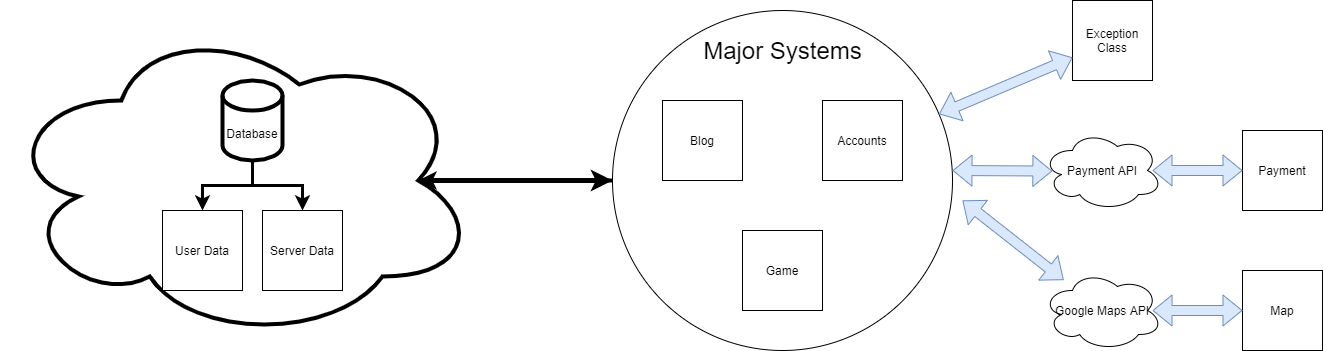

The diagram above was exported from draw.io. Its source (the exported page's mxGraphModel, read from the mxfile embedded in the PNG):
<mxGraphModel dx="1422" dy="762" grid="1" gridSize="10" guides="1" tooltips="1" connect="1" arrows="1" fold="1" page="1" pageScale="1" pageWidth="850" pageHeight="1100" background="#ffffff" math="0" shadow="0">
  <root>
    <mxCell id="SyeGj93GOeXFTaVUsoha-0" />
    <mxCell id="SyeGj93GOeXFTaVUsoha-1" parent="SyeGj93GOeXFTaVUsoha-0" />
    <mxCell id="SkSGjs-147-k3ikhT434-2" style="edgeStyle=orthogonalEdgeStyle;rounded=0;orthogonalLoop=1;jettySize=auto;html=1;" edge="1" parent="SyeGj93GOeXFTaVUsoha-1" source="TzImwydMvZ6KqkhuUePx-0" target="2dAhPbMLJiHVI_RGmLUu-0">
      <mxGeometry relative="1" as="geometry">
        <Array as="points">
          <mxPoint x="665" y="240" />
          <mxPoint x="185" y="240" />
        </Array>
      </mxGeometry>
    </mxCell>
    <mxCell id="SkSGjs-147-k3ikhT434-3" style="edgeStyle=orthogonalEdgeStyle;rounded=0;orthogonalLoop=1;jettySize=auto;html=1;" edge="1" parent="SyeGj93GOeXFTaVUsoha-1" source="TzImwydMvZ6KqkhuUePx-0" target="2dAhPbMLJiHVI_RGmLUu-1">
      <mxGeometry relative="1" as="geometry">
        <Array as="points">
          <mxPoint x="665" y="240" />
          <mxPoint x="350" y="240" />
        </Array>
      </mxGeometry>
    </mxCell>
    <mxCell id="SkSGjs-147-k3ikhT434-4" style="edgeStyle=orthogonalEdgeStyle;rounded=0;orthogonalLoop=1;jettySize=auto;html=1;" edge="1" parent="SyeGj93GOeXFTaVUsoha-1" source="TzImwydMvZ6KqkhuUePx-0" target="2dAhPbMLJiHVI_RGmLUu-2">
      <mxGeometry relative="1" as="geometry">
        <Array as="points">
          <mxPoint x="665" y="240" />
          <mxPoint x="505" y="240" />
        </Array>
      </mxGeometry>
    </mxCell>
    <mxCell id="SkSGjs-147-k3ikhT434-5" style="edgeStyle=orthogonalEdgeStyle;rounded=0;orthogonalLoop=1;jettySize=auto;html=1;" edge="1" parent="SyeGj93GOeXFTaVUsoha-1" source="TzImwydMvZ6KqkhuUePx-0" target="2dAhPbMLJiHVI_RGmLUu-3">
      <mxGeometry relative="1" as="geometry" />
    </mxCell>
    <mxCell id="SkSGjs-147-k3ikhT434-6" style="edgeStyle=orthogonalEdgeStyle;rounded=0;orthogonalLoop=1;jettySize=auto;html=1;" edge="1" parent="SyeGj93GOeXFTaVUsoha-1" source="TzImwydMvZ6KqkhuUePx-0" target="sShcJy9SlcuPWwCVi0sB-0">
      <mxGeometry relative="1" as="geometry">
        <Array as="points">
          <mxPoint x="665" y="240" />
          <mxPoint x="820" y="240" />
        </Array>
      </mxGeometry>
    </mxCell>
    <mxCell id="SkSGjs-147-k3ikhT434-8" style="edgeStyle=orthogonalEdgeStyle;rounded=0;orthogonalLoop=1;jettySize=auto;html=1;entryX=0.561;entryY=0.847;entryDx=0;entryDy=0;entryPerimeter=0;" edge="1" parent="SyeGj93GOeXFTaVUsoha-1" source="TzImwydMvZ6KqkhuUePx-0" target="SkSGjs-147-k3ikhT434-0">
      <mxGeometry relative="1" as="geometry">
        <Array as="points">
          <mxPoint x="665" y="240" />
          <mxPoint x="987" y="240" />
        </Array>
      </mxGeometry>
    </mxCell>
    <mxCell id="SkSGjs-147-k3ikhT434-9" style="edgeStyle=orthogonalEdgeStyle;rounded=0;orthogonalLoop=1;jettySize=auto;html=1;" edge="1" parent="SyeGj93GOeXFTaVUsoha-1" source="TzImwydMvZ6KqkhuUePx-0" target="SkSGjs-147-k3ikhT434-1">
      <mxGeometry relative="1" as="geometry">
        <Array as="points">
          <mxPoint x="665" y="240" />
          <mxPoint x="1140" y="240" />
        </Array>
      </mxGeometry>
    </mxCell>
    <mxCell id="TzImwydMvZ6KqkhuUePx-0" value="" style="html=1;aspect=fixed;strokeColor=none;shadow=0;align=center;verticalAlign=top;fillColor=#3B8DF1;shape=mxgraph.gcp2.website" parent="SyeGj93GOeXFTaVUsoha-1" vertex="1">
      <mxGeometry x="615" y="370" width="100" height="97" as="geometry" />
    </mxCell>
    <mxCell id="TzImwydMvZ6KqkhuUePx-1" value="&lt;font style=&quot;font-size: 18px&quot;&gt;Our Website&lt;/font&gt;" style="text;html=1;align=center;verticalAlign=middle;resizable=0;points=[];autosize=1;strokeWidth=4;" parent="SyeGj93GOeXFTaVUsoha-1" vertex="1">
      <mxGeometry x="605" y="490" width="120" height="20" as="geometry" />
    </mxCell>
    <mxCell id="2dAhPbMLJiHVI_RGmLUu-0" value="Social Media API&lt;span style=&quot;color: rgba(0 , 0 , 0 , 0) ; font-family: monospace ; font-size: 0px&quot;&gt;%3CmxGraphModel%3E%3Croot%3E%3CmxCell%20id%3D%220%22%2F%3E%3CmxCell%20id%3D%221%22%20parent%3D%220%22%2F%3E%3CmxCell%20id%3D%222%22%20value%3D%22Database%26lt%3Bspan%20style%3D%26quot%3Bcolor%3A%20rgba(0%20%2C%200%20%2C%200%20%2C%200)%20%3B%20font-family%3A%20monospace%20%3B%20font-size%3A%200px%26quot%3B%26gt%3B%253CmxGraphModel%253E%253Croot%253E%253CmxCell%2520id%253D%25220%2522%252F%253E%253CmxCell%2520id%253D%25221%2522%2520parent%253D%25220%2522%252F%253E%253CmxCell%2520id%253D%25222%2522%2520value%253D%2522Game%2522%2520style%253D%2522rounded%253D0%253BwhiteSpace%253Dwrap%253Bhtml%253D1%253B%2522%2520vertex%253D%25221%2522%2520parent%253D%25221%2522%253E%253CmxGeometry%2520x%253D%252240%2522%2520y%253D%2522160%2522%2520width%253D%252280%2522%2520height%253D%252280%2522%2520as%253D%2522geometry%2522%252F%253E%253C%252FmxCell%253E%253C%252Froot%253E%253C%252FmxGraphModel%253E%26lt%3B%2Fspan%26gt%3B%22%20style%3D%22rounded%3D0%3BwhiteSpace%3Dwrap%3Bhtml%3D1%3B%22%20vertex%3D%221%22%20parent%3D%221%22%3E%3CmxGeometry%20x%3D%22280%22%20y%3D%22520%22%20width%3D%2280%22%20height%3D%2280%22%20as%3D%22geometry%22%2F%3E%3C%2FmxCell%3E%3C%2Froot%3E%3C%2FmxGraphModel%3E&lt;/span&gt;" style="shape=document;whiteSpace=wrap;html=1;boundedLbl=1;strokeWidth=4;" parent="SyeGj93GOeXFTaVUsoha-1" vertex="1">
      <mxGeometry x="125" y="40" width="120" height="80" as="geometry" />
    </mxCell>
    <mxCell id="2dAhPbMLJiHVI_RGmLUu-1" value="Google Maps API&lt;span style=&quot;color: rgba(0 , 0 , 0 , 0) ; font-family: monospace ; font-size: 0px&quot;&gt;%3CmxGraphModel%3E%3Croot%3E%3CmxCell%20id%3D%220%22%2F%3E%3CmxCell%20id%3D%221%22%20parent%3D%220%22%2F%3E%3CmxCell%20id%3D%222%22%20value%3D%22Social%20Media%20API%26lt%3Bspan%20style%3D%26quot%3Bcolor%3A%20rgba(0%20%2C%200%20%2C%200%20%2C%200)%20%3B%20font-family%3A%20monospace%20%3B%20font-size%3A%200px%26quot%3B%26gt%3B%253CmxGraphModel%253E%253Croot%253E%253CmxCell%2520id%253D%25220%2522%252F%253E%253CmxCell%2520id%253D%25221%2522%2520parent%253D%25220%2522%252F%253E%253CmxCell%2520id%253D%25222%2522%2520value%253D%2522Database%2526lt%253Bspan%2520style%253D%2526quot%253Bcolor%253A%2520rgba(0%2520%252C%25200%2520%252C%25200%2520%252C%25200)%2520%253B%2520font-family%253A%2520monospace%2520%253B%2520font-size%253A%25200px%2526quot%253B%2526gt%253B%25253CmxGraphModel%25253E%25253Croot%25253E%25253CmxCell%252520id%25253D%2525220%252522%25252F%25253E%25253CmxCell%252520id%25253D%2525221%252522%252520parent%25253D%2525220%252522%25252F%25253E%25253CmxCell%252520id%25253D%2525222%252522%252520value%25253D%252522Game%252522%252520style%25253D%252522rounded%25253D0%25253BwhiteSpace%25253Dwrap%25253Bhtml%25253D1%25253B%252522%252520vertex%25253D%2525221%252522%252520parent%25253D%2525221%252522%25253E%25253CmxGeometry%252520x%25253D%25252240%252522%252520y%25253D%252522160%252522%252520width%25253D%25252280%252522%252520height%25253D%25252280%252522%252520as%25253D%252522geometry%252522%25252F%25253E%25253C%25252FmxCell%25253E%25253C%25252Froot%25253E%25253C%25252FmxGraphModel%25253E%2526lt%253B%252Fspan%2526gt%253B%2522%2520style%253D%2522rounded%253D0%253BwhiteSpace%253Dwrap%253Bhtml%253D1%253B%2522%2520vertex%253D%25221%2522%2520parent%253D%25221%2522%253E%253CmxGeometry%2520x%253D%2522280%2522%2520y%253D%2522520%2522%2520width%253D%252280%2522%2520height%253D%252280%2522%2520as%253D%2522geometry%2522%252F%253E%253C%252FmxCell%253E%253C%252Froot%253E%253C%252FmxGraphModel%253E%26lt%3B%2Fspan%26gt%3B%22%20style%3D%22shape%3Ddocument%3BwhiteSpace%3Dwrap%3Bhtml%3D1%3BboundedLbl%3D1%3BstrokeWidth%3D4%3B%22%20vertex%3D%221%22%20parent%3D%221%22%3E%3CmxGeometry%20x%3D%2280%22%20y%3D%2240%22%20width%3D%22120%22%20height%3D%2280%22%20as%3D%22geometry%22%2F%3E%3C%2FmxCell%3E%3C%2Froot%3E%3C%2FmxGraphModel%3E&lt;/span&gt;" style="shape=document;whiteSpace=wrap;html=1;boundedLbl=1;strokeWidth=4;" parent="SyeGj93GOeXFTaVUsoha-1" vertex="1">
      <mxGeometry x="290" y="40" width="120" height="80" as="geometry" />
    </mxCell>
    <mxCell id="2dAhPbMLJiHVI_RGmLUu-2" value="Paypal (or any payment) API" style="shape=document;whiteSpace=wrap;html=1;boundedLbl=1;strokeWidth=4;" parent="SyeGj93GOeXFTaVUsoha-1" vertex="1">
      <mxGeometry x="445" y="40" width="120" height="80" as="geometry" />
    </mxCell>
    <mxCell id="2dAhPbMLJiHVI_RGmLUu-3" value="Youtube API" style="shape=document;whiteSpace=wrap;html=1;boundedLbl=1;strokeWidth=4;" parent="SyeGj93GOeXFTaVUsoha-1" vertex="1">
      <mxGeometry x="605" y="40" width="120" height="80" as="geometry" />
    </mxCell>
    <mxCell id="sShcJy9SlcuPWwCVi0sB-0" value="Javascript Framework" style="shape=document;whiteSpace=wrap;html=1;boundedLbl=1;strokeWidth=4;" parent="SyeGj93GOeXFTaVUsoha-1" vertex="1">
      <mxGeometry x="760" y="40" width="120" height="80" as="geometry" />
    </mxCell>
    <mxCell id="SkSGjs-147-k3ikhT434-0" value="namecheap" style="shape=document;whiteSpace=wrap;html=1;boundedLbl=1;strokeWidth=4;" vertex="1" parent="SyeGj93GOeXFTaVUsoha-1">
      <mxGeometry x="920" y="40" width="120" height="80" as="geometry" />
    </mxCell>
    <mxCell id="SkSGjs-147-k3ikhT434-1" value="wordpress" style="shape=document;whiteSpace=wrap;html=1;boundedLbl=1;strokeWidth=4;" vertex="1" parent="SyeGj93GOeXFTaVUsoha-1">
      <mxGeometry x="1080" y="40" width="120" height="80" as="geometry" />
    </mxCell>
  </root>
</mxGraphModel>